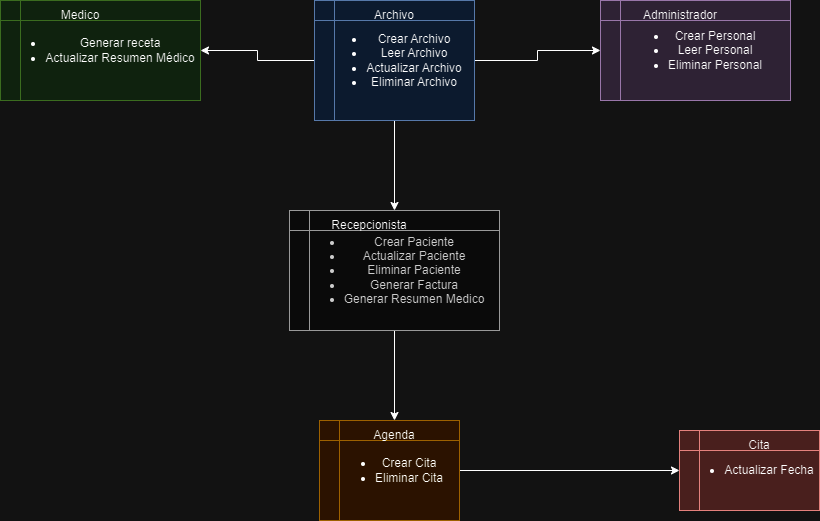

The diagram above was exported from draw.io. Its source (the exported page's mxGraphModel, read from the mxfile embedded in the PNG):
<mxGraphModel dx="1434" dy="790" grid="1" gridSize="10" guides="1" tooltips="1" connect="1" arrows="1" fold="1" page="1" pageScale="1" pageWidth="827" pageHeight="1169" math="0" shadow="0">
  <root>
    <mxCell id="0" />
    <mxCell id="1" parent="0" />
    <mxCell id="Fy0oyon2jsVAGMyAdzkW-8" style="edgeStyle=orthogonalEdgeStyle;rounded=0;orthogonalLoop=1;jettySize=auto;html=1;exitX=0;exitY=0.5;exitDx=0;exitDy=0;entryX=1;entryY=0.5;entryDx=0;entryDy=0;" edge="1" parent="1" source="aTztQitW-uAziQ9l3vtS-1" target="aTztQitW-uAziQ9l3vtS-2">
      <mxGeometry relative="1" as="geometry" />
    </mxCell>
    <mxCell id="Fy0oyon2jsVAGMyAdzkW-9" style="edgeStyle=orthogonalEdgeStyle;rounded=0;orthogonalLoop=1;jettySize=auto;html=1;exitX=1;exitY=0.5;exitDx=0;exitDy=0;entryX=0;entryY=0.5;entryDx=0;entryDy=0;" edge="1" parent="1" source="aTztQitW-uAziQ9l3vtS-1" target="aTztQitW-uAziQ9l3vtS-14">
      <mxGeometry relative="1" as="geometry" />
    </mxCell>
    <mxCell id="Fy0oyon2jsVAGMyAdzkW-12" style="edgeStyle=orthogonalEdgeStyle;rounded=0;orthogonalLoop=1;jettySize=auto;html=1;exitX=0.5;exitY=1;exitDx=0;exitDy=0;entryX=0.75;entryY=0;entryDx=0;entryDy=0;" edge="1" parent="1" source="aTztQitW-uAziQ9l3vtS-1" target="aTztQitW-uAziQ9l3vtS-9">
      <mxGeometry relative="1" as="geometry" />
    </mxCell>
    <mxCell id="aTztQitW-uAziQ9l3vtS-1" value="&lt;ul&gt;&lt;li&gt;Crear Archivo&lt;/li&gt;&lt;li&gt;Leer Archivo&lt;/li&gt;&lt;li&gt;Actualizar Archivo&lt;/li&gt;&lt;li&gt;Eliminar Archivo&lt;/li&gt;&lt;/ul&gt;" style="shape=internalStorage;whiteSpace=wrap;html=1;backgroundOutline=1;fillColor=#dae8fc;strokeColor=#6c8ebf;" vertex="1" parent="1">
      <mxGeometry x="333" y="150" width="160" height="120" as="geometry" />
    </mxCell>
    <mxCell id="aTztQitW-uAziQ9l3vtS-2" value="&lt;ul style=&quot;border-color: var(--border-color);&quot;&gt;&lt;li style=&quot;border-color: var(--border-color);&quot;&gt;Generar receta&lt;/li&gt;&lt;li style=&quot;border-color: var(--border-color);&quot;&gt;Actualizar Resumen Médico&lt;/li&gt;&lt;/ul&gt;" style="shape=internalStorage;whiteSpace=wrap;html=1;backgroundOutline=1;fillColor=#d5e8d4;strokeColor=#82b366;" vertex="1" parent="1">
      <mxGeometry x="19" y="150" width="200" height="100" as="geometry" />
    </mxCell>
    <mxCell id="aTztQitW-uAziQ9l3vtS-3" value="&lt;ul&gt;&lt;li&gt;Actualizar Fecha&lt;/li&gt;&lt;/ul&gt;" style="shape=internalStorage;whiteSpace=wrap;html=1;backgroundOutline=1;fillColor=#f8cecc;strokeColor=#b85450;" vertex="1" parent="1">
      <mxGeometry x="698" y="580" width="140" height="80" as="geometry" />
    </mxCell>
    <mxCell id="Fy0oyon2jsVAGMyAdzkW-11" style="edgeStyle=orthogonalEdgeStyle;rounded=0;orthogonalLoop=1;jettySize=auto;html=1;exitX=1;exitY=0.5;exitDx=0;exitDy=0;entryX=0;entryY=0.5;entryDx=0;entryDy=0;" edge="1" parent="1" source="aTztQitW-uAziQ9l3vtS-4" target="aTztQitW-uAziQ9l3vtS-3">
      <mxGeometry relative="1" as="geometry" />
    </mxCell>
    <mxCell id="aTztQitW-uAziQ9l3vtS-4" value="&lt;ul&gt;&lt;li&gt;Crear Cita&lt;/li&gt;&lt;li&gt;Eliminar Cita&lt;/li&gt;&lt;/ul&gt;" style="shape=internalStorage;whiteSpace=wrap;html=1;backgroundOutline=1;fillColor=#ffe6cc;strokeColor=#d79b00;" vertex="1" parent="1">
      <mxGeometry x="338" y="570" width="140" height="100" as="geometry" />
    </mxCell>
    <mxCell id="Fy0oyon2jsVAGMyAdzkW-13" style="edgeStyle=orthogonalEdgeStyle;rounded=0;orthogonalLoop=1;jettySize=auto;html=1;exitX=0.5;exitY=1;exitDx=0;exitDy=0;entryX=0.5;entryY=0;entryDx=0;entryDy=0;" edge="1" parent="1" source="aTztQitW-uAziQ9l3vtS-5" target="aTztQitW-uAziQ9l3vtS-8">
      <mxGeometry relative="1" as="geometry" />
    </mxCell>
    <mxCell id="aTztQitW-uAziQ9l3vtS-5" value="&lt;ul&gt;&lt;li&gt;Crear Paciente&lt;/li&gt;&lt;li&gt;Actualizar Paciente&lt;/li&gt;&lt;li&gt;Eliminar Paciente&lt;/li&gt;&lt;li&gt;Generar Factura&lt;/li&gt;&lt;li&gt;Generar Resumen Medico&lt;/li&gt;&lt;/ul&gt;" style="shape=internalStorage;whiteSpace=wrap;html=1;backgroundOutline=1;fillColor=#f5f5f5;fontColor=#333333;strokeColor=#666666;" vertex="1" parent="1">
      <mxGeometry x="308" y="360" width="210" height="120" as="geometry" />
    </mxCell>
    <mxCell id="Fy0oyon2jsVAGMyAdzkW-2" value="Archivo" style="text;html=1;strokeColor=none;fillColor=none;align=center;verticalAlign=middle;whiteSpace=wrap;rounded=0;" vertex="1" parent="1">
      <mxGeometry x="383" y="150" width="60" height="30" as="geometry" />
    </mxCell>
    <mxCell id="aTztQitW-uAziQ9l3vtS-8" value="Agenda" style="text;html=1;strokeColor=none;fillColor=none;align=center;verticalAlign=middle;whiteSpace=wrap;rounded=0;" vertex="1" parent="1">
      <mxGeometry x="383" y="570" width="60" height="30" as="geometry" />
    </mxCell>
    <mxCell id="aTztQitW-uAziQ9l3vtS-9" value="Recepcionista" style="text;html=1;strokeColor=none;fillColor=none;align=center;verticalAlign=middle;whiteSpace=wrap;rounded=0;" vertex="1" parent="1">
      <mxGeometry x="338" y="360" width="100" height="30" as="geometry" />
    </mxCell>
    <mxCell id="aTztQitW-uAziQ9l3vtS-11" value="Medico" style="text;html=1;strokeColor=none;fillColor=none;align=center;verticalAlign=middle;whiteSpace=wrap;rounded=0;" vertex="1" parent="1">
      <mxGeometry x="69" y="150" width="60" height="30" as="geometry" />
    </mxCell>
    <mxCell id="aTztQitW-uAziQ9l3vtS-12" value="Cita" style="text;html=1;strokeColor=none;fillColor=none;align=center;verticalAlign=middle;whiteSpace=wrap;rounded=0;" vertex="1" parent="1">
      <mxGeometry x="748" y="580" width="60" height="30" as="geometry" />
    </mxCell>
    <mxCell id="aTztQitW-uAziQ9l3vtS-14" value="&lt;ul style=&quot;border-color: var(--border-color);&quot;&gt;&lt;li style=&quot;border-color: var(--border-color);&quot;&gt;Crear Personal&lt;/li&gt;&lt;li style=&quot;border-color: var(--border-color);&quot;&gt;Leer Personal&lt;/li&gt;&lt;li style=&quot;border-color: var(--border-color);&quot;&gt;Eliminar Personal&lt;/li&gt;&lt;/ul&gt;" style="shape=internalStorage;whiteSpace=wrap;html=1;backgroundOutline=1;fillColor=#e1d5e7;strokeColor=#9673a6;" vertex="1" parent="1">
      <mxGeometry x="619" y="150" width="190" height="100" as="geometry" />
    </mxCell>
    <mxCell id="aTztQitW-uAziQ9l3vtS-15" value="Administrador" style="text;html=1;strokeColor=none;fillColor=none;align=center;verticalAlign=middle;whiteSpace=wrap;rounded=0;" vertex="1" parent="1">
      <mxGeometry x="669" y="150" width="60" height="30" as="geometry" />
    </mxCell>
  </root>
</mxGraphModel>